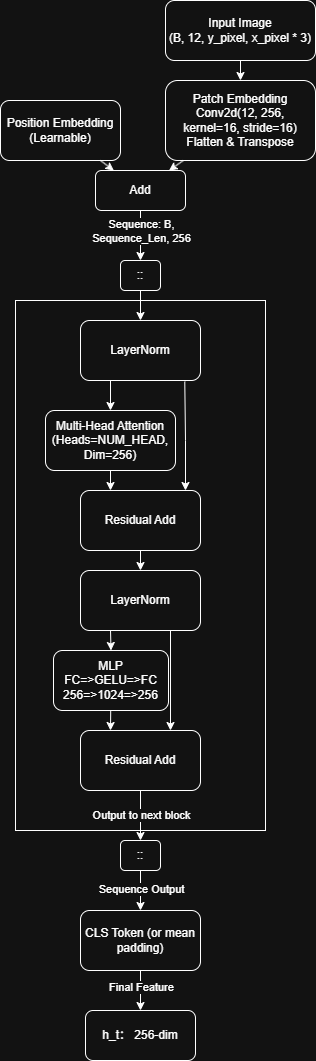

The diagram above was exported from draw.io. Its source (the exported page's mxGraphModel, read from the mxfile embedded in the PNG):
<mxGraphModel dx="2060" dy="1124" grid="1" gridSize="10" guides="1" tooltips="1" connect="1" arrows="1" fold="1" page="1" pageScale="1" pageWidth="850" pageHeight="1100" math="0" shadow="0">
  <root>
    <mxCell id="0" />
    <mxCell id="1" parent="0" />
    <mxCell id="KNQekYBV0BunvTfju5XZ-1" parent="1" style="rounded=1;whiteSpace=wrap;html=1;" value="Input Image&lt;div&gt;(B, 12, y_pixel, x_pixel * 3)&lt;/div&gt;" vertex="1">
      <mxGeometry height="60" width="150" x="480" y="40" as="geometry" />
    </mxCell>
    <mxCell id="KNQekYBV0BunvTfju5XZ-3" parent="1" style="rounded=1;whiteSpace=wrap;html=1;" value="Add" vertex="1">
      <mxGeometry height="40" width="90" x="410" y="210" as="geometry" />
    </mxCell>
    <mxCell id="KNQekYBV0BunvTfju5XZ-4" parent="1" style="rounded=1;whiteSpace=wrap;html=1;" value="Patch Embedding Conv2d(12, 256, kernel=16, stride=16) Flatten &amp;amp; Transpose" vertex="1">
      <mxGeometry height="80" width="150" x="480" y="120" as="geometry" />
    </mxCell>
    <mxCell id="KNQekYBV0BunvTfju5XZ-5" parent="1" style="rounded=1;whiteSpace=wrap;html=1;" value="Position Embedding&lt;div&gt;(Learnable)&lt;/div&gt;" vertex="1">
      <mxGeometry height="60" width="120" x="315" y="140" as="geometry" />
    </mxCell>
    <mxCell id="KNQekYBV0BunvTfju5XZ-7" parent="1" style="rounded=0;whiteSpace=wrap;html=1;" value="" vertex="1">
      <mxGeometry height="530" width="250" x="330" y="340" as="geometry" />
    </mxCell>
    <mxCell id="KNQekYBV0BunvTfju5XZ-8" parent="1" style="rounded=1;whiteSpace=wrap;html=1;" value="LayerNorm" vertex="1">
      <mxGeometry height="60" width="120" x="395" y="360" as="geometry" />
    </mxCell>
    <mxCell id="KNQekYBV0BunvTfju5XZ-9" parent="1" style="rounded=1;whiteSpace=wrap;html=1;" value="Residual Add" vertex="1">
      <mxGeometry height="60" width="120" x="395" y="530" as="geometry" />
    </mxCell>
    <mxCell id="KNQekYBV0BunvTfju5XZ-10" parent="1" style="rounded=1;whiteSpace=wrap;html=1;" value="Multi-Head Attention&lt;div&gt;(Heads=NUM_HEAD, Dim=256)&lt;/div&gt;" vertex="1">
      <mxGeometry height="60" width="130" x="360" y="450" as="geometry" />
    </mxCell>
    <mxCell id="KNQekYBV0BunvTfju5XZ-11" parent="1" style="rounded=1;whiteSpace=wrap;html=1;" value="LayerNorm" vertex="1">
      <mxGeometry height="60" width="120" x="395" y="610" as="geometry" />
    </mxCell>
    <mxCell id="KNQekYBV0BunvTfju5XZ-12" parent="1" style="rounded=1;whiteSpace=wrap;html=1;" value="Residual Add" vertex="1">
      <mxGeometry height="60" width="120" x="395" y="770" as="geometry" />
    </mxCell>
    <mxCell id="KNQekYBV0BunvTfju5XZ-13" parent="1" style="rounded=1;whiteSpace=wrap;html=1;" value="MLP&lt;div&gt;FC=&amp;gt;GELU=&amp;gt;FC&lt;/div&gt;&lt;div&gt;256=&amp;gt;1024=&amp;gt;256&lt;/div&gt;" vertex="1">
      <mxGeometry height="60" width="115" x="368" y="690" as="geometry" />
    </mxCell>
    <mxCell id="KNQekYBV0BunvTfju5XZ-15" parent="1" style="rounded=1;whiteSpace=wrap;html=1;" value="::" vertex="1">
      <mxGeometry height="30" width="40" x="435" y="300" as="geometry" />
    </mxCell>
    <mxCell id="KNQekYBV0BunvTfju5XZ-16" parent="1" style="rounded=1;whiteSpace=wrap;html=1;" value="::" vertex="1">
      <mxGeometry height="30" width="40" x="435" y="880" as="geometry" />
    </mxCell>
    <mxCell id="KNQekYBV0BunvTfju5XZ-20" parent="1" style="rounded=1;whiteSpace=wrap;html=1;" value="CLS Token (or mean padding)" vertex="1">
      <mxGeometry height="60" width="120" x="395" y="950" as="geometry" />
    </mxCell>
    <mxCell id="KNQekYBV0BunvTfju5XZ-21" parent="1" style="rounded=1;whiteSpace=wrap;html=1;" value="h_t： 256-dim" vertex="1">
      <mxGeometry height="50" width="110" x="400" y="1050" as="geometry" />
    </mxCell>
    <mxCell id="KNQekYBV0BunvTfju5XZ-22" edge="1" parent="1" source="KNQekYBV0BunvTfju5XZ-1" style="endArrow=classic;html=1;rounded=0;" target="KNQekYBV0BunvTfju5XZ-4" value="">
      <mxGeometry height="50" relative="1" width="50" as="geometry">
        <mxPoint x="400" y="150" as="sourcePoint" />
        <mxPoint x="450" y="100" as="targetPoint" />
      </mxGeometry>
    </mxCell>
    <mxCell id="KNQekYBV0BunvTfju5XZ-23" edge="1" parent="1" source="KNQekYBV0BunvTfju5XZ-5" style="endArrow=classic;html=1;rounded=0;" target="KNQekYBV0BunvTfju5XZ-3" value="">
      <mxGeometry height="50" relative="1" width="50" as="geometry">
        <mxPoint x="310" y="150" as="sourcePoint" />
        <mxPoint x="310" y="200" as="targetPoint" />
      </mxGeometry>
    </mxCell>
    <mxCell id="KNQekYBV0BunvTfju5XZ-24" edge="1" parent="1" source="KNQekYBV0BunvTfju5XZ-15" style="endArrow=classic;html=1;rounded=0;" target="KNQekYBV0BunvTfju5XZ-8" value="">
      <mxGeometry height="50" relative="1" width="50" as="geometry">
        <mxPoint x="400" y="80" as="sourcePoint" />
        <mxPoint x="450" y="30" as="targetPoint" />
      </mxGeometry>
    </mxCell>
    <mxCell id="KNQekYBV0BunvTfju5XZ-25" edge="1" parent="1" source="KNQekYBV0BunvTfju5XZ-3" style="endArrow=classic;html=1;rounded=0;" target="KNQekYBV0BunvTfju5XZ-15" value="">
      <mxGeometry height="50" relative="1" width="50" as="geometry">
        <mxPoint x="400" y="160" as="sourcePoint" />
        <mxPoint x="450" y="110" as="targetPoint" />
      </mxGeometry>
    </mxCell>
    <mxCell id="KNQekYBV0BunvTfju5XZ-27" connectable="0" parent="KNQekYBV0BunvTfju5XZ-25" style="edgeLabel;html=1;align=center;verticalAlign=middle;resizable=0;points=[];" value="Sequence: B,&lt;div&gt;Sequence_Len, 256&lt;/div&gt;" vertex="1">
      <mxGeometry relative="1" x="-0.2137" as="geometry">
        <mxPoint as="offset" />
      </mxGeometry>
    </mxCell>
    <mxCell id="KNQekYBV0BunvTfju5XZ-26" edge="1" parent="1" source="KNQekYBV0BunvTfju5XZ-4" style="endArrow=classic;html=1;rounded=0;" target="KNQekYBV0BunvTfju5XZ-3" value="">
      <mxGeometry height="50" relative="1" width="50" as="geometry">
        <mxPoint x="400" y="200" as="sourcePoint" />
        <mxPoint x="450" y="150" as="targetPoint" />
      </mxGeometry>
    </mxCell>
    <mxCell id="KNQekYBV0BunvTfju5XZ-28" edge="1" parent="1" source="KNQekYBV0BunvTfju5XZ-8" style="endArrow=classic;html=1;rounded=0;exitX=0.25;exitY=1;exitDx=0;exitDy=0;" target="KNQekYBV0BunvTfju5XZ-10" value="">
      <mxGeometry height="50" relative="1" width="50" as="geometry">
        <Array as="points" />
        <mxPoint x="460" y="500" as="sourcePoint" />
        <mxPoint x="510" y="450" as="targetPoint" />
      </mxGeometry>
    </mxCell>
    <mxCell id="KNQekYBV0BunvTfju5XZ-29" edge="1" parent="1" source="KNQekYBV0BunvTfju5XZ-9" style="endArrow=classic;html=1;rounded=0;" target="KNQekYBV0BunvTfju5XZ-11" value="">
      <mxGeometry height="50" relative="1" width="50" as="geometry">
        <mxPoint x="592" y="550" as="sourcePoint" />
        <mxPoint x="570" y="600" as="targetPoint" />
      </mxGeometry>
    </mxCell>
    <mxCell id="KNQekYBV0BunvTfju5XZ-30" edge="1" parent="1" source="KNQekYBV0BunvTfju5XZ-8" style="endArrow=classic;html=1;rounded=0;exitX=0.869;exitY=1.019;exitDx=0;exitDy=0;exitPerimeter=0;" target="KNQekYBV0BunvTfju5XZ-9" value="">
      <mxGeometry height="50" relative="1" width="50" as="geometry">
        <Array as="points">
          <mxPoint x="500" y="480" />
          <mxPoint x="500" y="530" />
        </Array>
        <mxPoint x="642" y="500" as="sourcePoint" />
        <mxPoint x="620" y="550" as="targetPoint" />
      </mxGeometry>
    </mxCell>
    <mxCell id="KNQekYBV0BunvTfju5XZ-31" edge="1" parent="1" source="KNQekYBV0BunvTfju5XZ-11" style="endArrow=classic;html=1;rounded=0;exitX=0.25;exitY=1;exitDx=0;exitDy=0;entryX=0.5;entryY=0;entryDx=0;entryDy=0;" target="KNQekYBV0BunvTfju5XZ-13" value="">
      <mxGeometry height="50" relative="1" width="50" as="geometry">
        <Array as="points" />
        <mxPoint x="622" y="560" as="sourcePoint" />
        <mxPoint x="600" y="610" as="targetPoint" />
      </mxGeometry>
    </mxCell>
    <mxCell id="KNQekYBV0BunvTfju5XZ-32" edge="1" parent="1" source="KNQekYBV0BunvTfju5XZ-10" style="endArrow=classic;html=1;rounded=0;exitX=0.5;exitY=1;exitDx=0;exitDy=0;entryX=0.25;entryY=0;entryDx=0;entryDy=0;" target="KNQekYBV0BunvTfju5XZ-9" value="">
      <mxGeometry height="50" relative="1" width="50" as="geometry">
        <Array as="points" />
        <mxPoint x="632" y="510" as="sourcePoint" />
        <mxPoint x="610" y="560" as="targetPoint" />
      </mxGeometry>
    </mxCell>
    <mxCell id="KNQekYBV0BunvTfju5XZ-33" edge="1" parent="1" source="KNQekYBV0BunvTfju5XZ-11" style="endArrow=classic;html=1;rounded=0;exitX=0.75;exitY=1;exitDx=0;exitDy=0;entryX=0.75;entryY=0;entryDx=0;entryDy=0;" target="KNQekYBV0BunvTfju5XZ-12" value="">
      <mxGeometry height="50" relative="1" width="50" as="geometry">
        <Array as="points" />
        <mxPoint x="472" y="990" as="sourcePoint" />
        <mxPoint x="450" y="1040" as="targetPoint" />
      </mxGeometry>
    </mxCell>
    <mxCell id="KNQekYBV0BunvTfju5XZ-34" edge="1" parent="1" source="KNQekYBV0BunvTfju5XZ-13" style="endArrow=classic;html=1;rounded=0;entryX=0.25;entryY=0;entryDx=0;entryDy=0;" target="KNQekYBV0BunvTfju5XZ-12" value="">
      <mxGeometry height="50" relative="1" width="50" as="geometry">
        <Array as="points" />
        <mxPoint x="472" y="990" as="sourcePoint" />
        <mxPoint x="450" y="1040" as="targetPoint" />
      </mxGeometry>
    </mxCell>
    <mxCell id="KNQekYBV0BunvTfju5XZ-35" edge="1" parent="1" source="KNQekYBV0BunvTfju5XZ-12" style="endArrow=classic;html=1;rounded=0;" target="KNQekYBV0BunvTfju5XZ-16" value="">
      <mxGeometry height="50" relative="1" width="50" as="geometry">
        <mxPoint x="460" y="1070" as="sourcePoint" />
        <mxPoint x="460" y="1250" as="targetPoint" />
      </mxGeometry>
    </mxCell>
    <mxCell id="KNQekYBV0BunvTfju5XZ-40" connectable="0" parent="KNQekYBV0BunvTfju5XZ-35" style="edgeLabel;html=1;align=center;verticalAlign=middle;resizable=0;points=[];" value="Output to next block" vertex="1">
      <mxGeometry relative="1" x="-0.0402" y="-1" as="geometry">
        <mxPoint x="1" as="offset" />
      </mxGeometry>
    </mxCell>
    <mxCell id="KNQekYBV0BunvTfju5XZ-36" edge="1" parent="1" source="KNQekYBV0BunvTfju5XZ-16" style="endArrow=classic;html=1;rounded=0;" target="KNQekYBV0BunvTfju5XZ-20" value="">
      <mxGeometry height="50" relative="1" width="50" as="geometry">
        <mxPoint x="630" y="1010" as="sourcePoint" />
        <mxPoint x="480" y="1080" as="targetPoint" />
      </mxGeometry>
    </mxCell>
    <mxCell id="KNQekYBV0BunvTfju5XZ-39" connectable="0" parent="KNQekYBV0BunvTfju5XZ-36" style="edgeLabel;html=1;align=center;verticalAlign=middle;resizable=0;points=[];" value="Sequence Output" vertex="1">
      <mxGeometry relative="1" x="-0.1406" as="geometry">
        <mxPoint as="offset" />
      </mxGeometry>
    </mxCell>
    <mxCell id="KNQekYBV0BunvTfju5XZ-37" edge="1" parent="1" source="KNQekYBV0BunvTfju5XZ-20" style="endArrow=classic;html=1;rounded=0;" target="KNQekYBV0BunvTfju5XZ-21" value="">
      <mxGeometry height="50" relative="1" width="50" as="geometry">
        <mxPoint x="580" y="1210" as="sourcePoint" />
        <mxPoint x="580" y="1300" as="targetPoint" />
      </mxGeometry>
    </mxCell>
    <mxCell id="KNQekYBV0BunvTfju5XZ-38" connectable="0" parent="KNQekYBV0BunvTfju5XZ-37" style="edgeLabel;html=1;align=center;verticalAlign=middle;resizable=0;points=[];" value="Final Feature" vertex="1">
      <mxGeometry relative="1" x="-0.1774" as="geometry">
        <mxPoint as="offset" />
      </mxGeometry>
    </mxCell>
  </root>
</mxGraphModel>